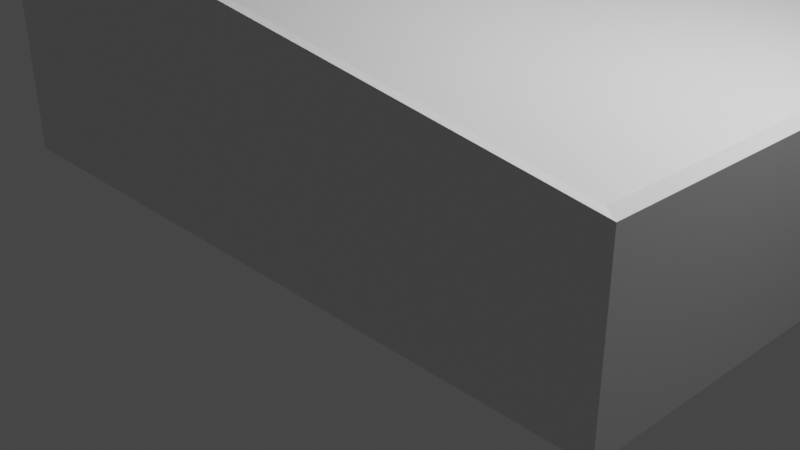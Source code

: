 # Source: computer.blend  (saved by Blender 3.2.14; exported with 4.5.12 LTS)
import bpy
from mathutils import Matrix  # noqa: F401  (used for matrix-valued properties, if any)

bpy.ops.wm.read_factory_settings(use_empty=True)
scene = bpy.context.scene
scene.name = 'Scene'

# ---- collections
col_collection = bpy.data.collections.new('Collection'); scene.collection.children.link(col_collection)

# ---- materials (node trees are filled in below, after node groups)
mat_material = bpy.data.materials.new('Material')
mat_material.alpha_threshold = 0.0
mat_material.use_transparent_shadow = False
mat_material.line_color = (0.0, 0.0, 0.0, 1.0)

# ---- material node trees
mat_material.use_nodes = True; mat_material.node_tree.nodes.clear()
_N = mat_material.node_tree.nodes; _L = mat_material.node_tree.links
n0 = _N.new('ShaderNodeOutputMaterial'); n0.name = 'Material Output'; n0.location = (300, 300)
n1 = _N.new('ShaderNodeBsdfPrincipled'); n1.name = 'Principled BSDF'; n1.location = (10, 300)
n1.distribution = 'GGX'
n1.subsurface_method = 'RANDOM_WALK_SKIN'
n1.inputs[2].default_value = 0.4
n1.inputs[3].default_value = 1.45
n1.inputs[27].default_value = (0.0, 0.0, 0.0, 1.0)
n1.inputs[28].default_value = 1.0
_L.new(n1.outputs[0], n0.inputs[0])
n0.is_active_output = True

# ---- world
world_world = bpy.data.worlds.new('World'); scene.world = world_world
world_world.use_nodes = True; world_world.node_tree.nodes.clear()
_N = world_world.node_tree.nodes; _L = world_world.node_tree.links
n0 = _N.new('ShaderNodeOutputWorld'); n0.name = 'World Output'; n0.location = (300, 300)
n1 = _N.new('ShaderNodeBackground'); n1.name = 'Background'; n1.location = (10, 300)
n1.inputs[0].default_value = (0.05088, 0.05088, 0.05088, 1.0)
_L.new(n1.outputs[0], n0.inputs[0])
n0.is_active_output = True
world_world.color = (0.05088, 0.05088, 0.05088)
world_world.use_sun_shadow = False
world_world.sun_shadow_jitter_overblur = 0.0

# ---- cameras
cam_camera = bpy.data.cameras.new('Camera')
cam_camera.clip_end = 100.0
cam_camera.ortho_scale = 7.314

# ---- lights
light_light = bpy.data.lights.new('Light', 'POINT')
light_light.transmission_factor = 0.0
light_light.energy = 1000.0
light_light.shadow_soft_size = 0.1
light_light.shadow_maximum_resolution = 0.006
light_light.use_absolute_resolution = True

# ---- meshes
me_cube = bpy.data.meshes.new('Cube')
me_cube.from_pydata([(2.002, 2.511, 0.02532), (2.181, 2.692, -1.0), (2.002, -0.8191, 0.02532), (2.181, -1.0, -1.0), (-1.076, 2.477, 0.7381), (-1.0, 2.692, -1.0), (-1.076, -0.785, 0.7381), (-1.0, -1.0, -1.0), (-2.356, 2.692, -1.0), (-2.356, -1.0, -1.0), (-2.365, -1.0, 0.5231), (-2.365, 2.692, 0.5231), (-1.076, -0.785, 3.276), (-1.076, 2.477, 3.276), (-1.658, -1.0, 3.491), (-2.365, -1.0, 2.784), (-2.365, 2.692, 2.784), (-1.658, 2.692, 3.491), (-0.8302, -0.8191, 0.4154), (-0.8302, 2.511, 0.4154), (-1.009, -1.0, 3.491), (-1.009, 2.692, 3.491), (2.181, -1.0, 0.08365), (-1.009, -1.0, 0.5231), (2.181, 2.692, 0.08365), (-1.009, 2.692, 0.5231)], [], [(0, 19, 18, 2), (3, 22, 23, 7), (5, 7, 9, 8), (5, 1, 3, 7), (1, 24, 22, 3), (5, 25, 24, 1), (9, 10, 11, 8), (25, 11, 16, 17, 21), (25, 5, 8, 11), (7, 23, 10, 9), (10, 23, 20, 14, 15), (20, 21, 17, 14), (6, 4, 13, 12), (14, 17, 16, 15), (11, 10, 15, 16), (4, 6, 23, 25), (12, 13, 21, 20), (6, 12, 20, 23), (13, 4, 25, 21), (2, 18, 23, 22), (0, 2, 22, 24), (18, 19, 25, 23), (19, 0, 24, 25)])
_uv = me_cube.uv_layers.new(name='UVMap')
_uv.uv.foreach_set('vector', [0.639, 0.5122, 0.861, 0.5122, 0.861, 0.7378, 0.639, 0.7378, 0.375, 0.75, 0.625, 0.75, 0.625, 1.0, 0.375, 1.0, 0.125, 0.5, 0.125, 0.75, 0.125, 0.75, 0.125, 0.5, 0.125, 0.5, 0.375, 0.5, 0.375, 0.75, 0.125, 0.75, 0.375, 0.5, 0.625, 0.5, 0.625, 0.75, 0.375, 0.75, 0.375, 0.25, 0.625, 0.25, 0.625, 0.5, 0.375, 0.5, 0.375, 0.0, 0.625, 0.0, 0.625, 0.25, 0.375, 0.25, 0.625, 0.25, 0.625, 0.25, 0.625, 0.25, 0.625, 0.25, 0.625, 0.25, 0.625, 0.25, 0.375, 0.25, 0.375, 0.25, 0.625, 0.25, 0.375, 1.0, 0.625, 1.0, 0.625, 1.0, 0.375, 1.0, 0.625, 1.0, 0.625, 1.0, 0.625, 1.0, 0.625, 1.0, 0.625, 1.0, 0.875, 0.75, 0.875, 0.5, 0.875, 0.5, 0.875, 0.75, 0.875, 0.7354, 0.875, 0.5146, 0.875, 0.5146, 0.875, 0.7354, 0.625, 0.0, 0.625, 0.25, 0.625, 0.25, 0.625, 0.0, 0.625, 0.25, 0.625, 0.0, 0.625, 0.0, 0.625, 0.25, 0.875, 0.5146, 0.875, 0.7354, 0.875, 0.75, 0.875, 0.5, 0.875, 0.7354, 0.875, 0.5146, 0.875, 0.5, 0.875, 0.75, 0.875, 0.7354, 0.875, 0.7354, 0.875, 0.75, 0.875, 0.75, 0.875, 0.5146, 0.875, 0.5146, 0.875, 0.5, 0.875, 0.5, 0.639, 0.7378, 0.861, 0.7378, 0.875, 0.75, 0.625, 0.75, 0.639, 0.5122, 0.639, 0.7378, 0.625, 0.75, 0.625, 0.5, 0.861, 0.7378, 0.861, 0.5122, 0.875, 0.5, 0.875, 0.75, 0.861, 0.5122, 0.639, 0.5122, 0.625, 0.5, 0.875, 0.5])
me_cube.materials.append(mat_material)
me_cube.use_mirror_vertex_groups = False
me_cube.update()

# ---- objects
ob_cube = bpy.data.objects.new('Cube', me_cube)
ob_light = bpy.data.objects.new('Light', light_light)
ob_camera = bpy.data.objects.new('Camera', cam_camera)

# ---- transforms, parenting, visibility, modifiers, constraints
ob_cube.location = (0.0, 0.0, 1.778)
ob_cube.scale = (1.747, 1.747, 1.747)
ob_cube.lock_rotations_4d = False
ob_cube.empty_display_type = 'ARROWS'
ob_cube.lineart.crease_threshold = 0.0
ob_light.location = (4.076, 1.005, 5.904)
ob_light.rotation_euler = (0.6503, 0.05522, 1.866)
ob_light.lock_rotations_4d = False
ob_light.empty_display_type = 'ARROWS'
ob_light.color = (0.0, 0.0, 0.0, 0.0)
ob_light.lineart.crease_threshold = 0.0
ob_camera.location = (7.359, -6.926, 4.958)
ob_camera.rotation_euler = (1.109, 0.0, 0.8149)
ob_camera.lock_rotations_4d = False
ob_camera.empty_display_type = 'ARROWS'
ob_camera.color = (0.0, 0.0, 0.0, 0.0)
ob_camera.display_type = 'WIRE'
ob_camera.lineart.crease_threshold = 0.0

# ---- collection membership
col_collection.objects.link(ob_cube)
col_collection.objects.link(ob_light)
col_collection.objects.link(ob_camera)

# ---- scene / render settings (as saved in the file)
scene.camera = ob_camera
scene.frame_start = 1; scene.frame_end = 250; scene.frame_set(1)
scene.render.engine = 'BLENDER_EEVEE_NEXT'
scene.cycles.sampling_pattern = 'TABULATED_SOBOL'
scene.cycles.use_light_tree = False
scene.view_settings.view_transform = 'Filmic'
bpy.context.view_layer.update()
